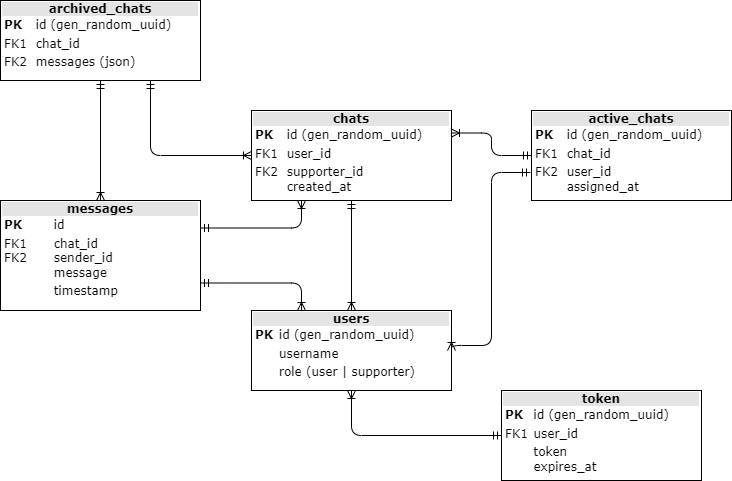

The diagram above was exported from draw.io. Its source (the exported page's mxGraphModel, read from the mxfile embedded in the PNG):
<mxGraphModel dx="2074" dy="836" grid="1" gridSize="10" guides="1" tooltips="1" connect="1" arrows="1" fold="1" page="1" pageScale="1" pageWidth="1169" pageHeight="827" background="none" math="0" shadow="0">
  <root>
    <mxCell id="0" />
    <mxCell id="1" parent="0" />
    <mxCell id="2ed32ef02a7f4228-1" value="&lt;div style=&quot;text-align: center; box-sizing: border-box; width: 100%; background-image: initial; background-position: initial; background-size: initial; background-repeat: initial; background-attachment: initial; background-origin: initial; background-clip: initial; padding: 2px;&quot;&gt;&lt;div style=&quot;background-color: light-dark(rgb(228, 228, 228), rgb(228, 228, 228));&quot;&gt;&lt;b style=&quot;color: light-dark(rgb(0, 0, 0), rgb(255, 255, 255));&quot;&gt;chats&lt;/b&gt;&lt;/div&gt;&lt;table style=&quot;background-color: transparent; color: light-dark(rgb(0, 0, 0), rgb(255, 255, 255)); font-size: 1em; text-align: left; width: 100%;&quot; cellpadding=&quot;2&quot; cellspacing=&quot;0&quot;&gt;&lt;tbody&gt;&lt;tr&gt;&lt;td&gt;&lt;b&gt;PK&lt;/b&gt;&lt;/td&gt;&lt;td&gt;id (gen_random_uuid)&lt;/td&gt;&lt;/tr&gt;&lt;tr&gt;&lt;td&gt;FK1&lt;/td&gt;&lt;td&gt;user_id&lt;/td&gt;&lt;/tr&gt;&lt;tr&gt;&lt;td&gt;FK2&lt;br&gt;&lt;br&gt;&lt;/td&gt;&lt;td&gt;supporter_id&lt;br&gt;created_at&lt;/td&gt;&lt;/tr&gt;&lt;/tbody&gt;&lt;/table&gt;&lt;/div&gt;" style="verticalAlign=top;align=left;overflow=fill;html=1;rounded=0;shadow=0;comic=0;labelBackgroundColor=none;strokeWidth=1;fontFamily=Verdana;fontSize=12;strokeColor=default;" parent="1" vertex="1">
      <mxGeometry x="330" y="160" width="200" height="90" as="geometry" />
    </mxCell>
    <mxCell id="2ed32ef02a7f4228-5" value="&lt;div style=&quot;box-sizing: border-box; width: 100%; background-image: initial; background-position: initial; background-size: initial; background-repeat: initial; background-attachment: initial; background-origin: initial; background-clip: initial; padding: 2px;&quot;&gt;&lt;div style=&quot;background-color: light-dark(rgb(228, 228, 228), rgb(228, 228, 228)); text-align: center;&quot;&gt;&lt;b style=&quot;color: light-dark(rgb(0, 0, 0), rgb(255, 255, 255));&quot;&gt;users&lt;/b&gt;&lt;/div&gt;&lt;div style=&quot;text-align: center;&quot;&gt;&lt;table style=&quot;color: light-dark(rgb(0, 0, 0), rgb(255, 255, 255)); font-size: 1em; text-align: left; background-color: transparent; width: 176px;&quot; cellpadding=&quot;2&quot; cellspacing=&quot;0&quot;&gt;&lt;tbody&gt;&lt;tr&gt;&lt;td&gt;&lt;b&gt;PK&lt;/b&gt;&lt;/td&gt;&lt;td&gt;id (gen_random_uuid)&lt;/td&gt;&lt;/tr&gt;&lt;tr&gt;&lt;td&gt;&lt;br&gt;&lt;/td&gt;&lt;td&gt;username&lt;/td&gt;&lt;/tr&gt;&lt;tr&gt;&lt;td&gt;&lt;/td&gt;&lt;td&gt;role (user | supporter)&lt;/td&gt;&lt;/tr&gt;&lt;/tbody&gt;&lt;/table&gt;&lt;/div&gt;&lt;/div&gt;" style="verticalAlign=top;align=left;overflow=fill;html=1;rounded=0;shadow=0;comic=0;labelBackgroundColor=none;strokeWidth=1;fontFamily=Verdana;fontSize=12" parent="1" vertex="1">
      <mxGeometry x="330" y="360" width="200" height="80" as="geometry" />
    </mxCell>
    <mxCell id="2ed32ef02a7f4228-13" value="" style="edgeStyle=orthogonalEdgeStyle;html=1;endArrow=ERoneToMany;startArrow=ERmandOne;labelBackgroundColor=none;fontFamily=Verdana;fontSize=12;align=left;exitX=0.5;exitY=1;entryX=0.5;entryY=0;" parent="1" source="2ed32ef02a7f4228-1" target="2ed32ef02a7f4228-5" edge="1">
      <mxGeometry width="100" height="100" relative="1" as="geometry">
        <mxPoint x="640" y="500" as="sourcePoint" />
        <mxPoint x="740" y="400" as="targetPoint" />
      </mxGeometry>
    </mxCell>
    <mxCell id="D89_RUFs2S8SaT67WLMn-1" value="&lt;div style=&quot;box-sizing: border-box; width: 100%; background-image: initial; background-position: initial; background-size: initial; background-repeat: initial; background-attachment: initial; background-origin: initial; background-clip: initial; padding: 2px;&quot;&gt;&lt;div style=&quot;background-color: light-dark(rgb(228, 228, 228), rgb(228, 228, 228)); text-align: center;&quot;&gt;&lt;b style=&quot;color: light-dark(rgb(0, 0, 0), rgb(255, 255, 255));&quot;&gt;messages&lt;/b&gt;&lt;/div&gt;&lt;div style=&quot;text-align: center;&quot;&gt;&lt;table style=&quot;color: light-dark(rgb(0, 0, 0), rgb(255, 255, 255)); font-size: 1em; text-align: left; background-color: transparent; width: 176px;&quot; cellpadding=&quot;2&quot; cellspacing=&quot;0&quot;&gt;&lt;tbody&gt;&lt;tr&gt;&lt;td&gt;&lt;b&gt;PK&lt;/b&gt;&lt;/td&gt;&lt;td&gt;id&lt;/td&gt;&lt;/tr&gt;&lt;tr&gt;&lt;td&gt;FK1&lt;br&gt;FK2&lt;br&gt;&lt;br&gt;&lt;/td&gt;&lt;td&gt;chat_id&lt;br&gt;sender_id&lt;br&gt;message&lt;/td&gt;&lt;/tr&gt;&lt;tr&gt;&lt;td&gt;&lt;br&gt;&lt;/td&gt;&lt;td&gt;timestamp&lt;/td&gt;&lt;/tr&gt;&lt;/tbody&gt;&lt;/table&gt;&lt;/div&gt;&lt;/div&gt;" style="verticalAlign=top;align=left;overflow=fill;html=1;rounded=0;shadow=0;comic=0;labelBackgroundColor=none;strokeWidth=1;fontFamily=Verdana;fontSize=12" parent="1" vertex="1">
      <mxGeometry x="79" y="250" width="200" height="110" as="geometry" />
    </mxCell>
    <mxCell id="D89_RUFs2S8SaT67WLMn-2" value="" style="edgeStyle=orthogonalEdgeStyle;html=1;endArrow=ERoneToMany;startArrow=ERmandOne;labelBackgroundColor=none;fontFamily=Verdana;fontSize=12;align=left;exitX=1;exitY=0.75;entryX=0.25;entryY=0;exitDx=0;exitDy=0;entryDx=0;entryDy=0;" parent="1" source="D89_RUFs2S8SaT67WLMn-1" target="2ed32ef02a7f4228-5" edge="1">
      <mxGeometry width="100" height="100" relative="1" as="geometry">
        <mxPoint x="600" y="390" as="sourcePoint" />
        <mxPoint x="600" y="490" as="targetPoint" />
      </mxGeometry>
    </mxCell>
    <mxCell id="D89_RUFs2S8SaT67WLMn-3" value="" style="edgeStyle=orthogonalEdgeStyle;html=1;endArrow=ERoneToMany;startArrow=ERmandOne;labelBackgroundColor=none;fontFamily=Verdana;fontSize=12;align=left;entryX=0.25;entryY=1;entryDx=0;entryDy=0;exitX=1;exitY=0.25;exitDx=0;exitDy=0;" parent="1" source="D89_RUFs2S8SaT67WLMn-1" target="2ed32ef02a7f4228-1" edge="1">
      <mxGeometry width="100" height="100" relative="1" as="geometry">
        <mxPoint x="280" y="280" as="sourcePoint" />
        <mxPoint x="490" y="360" as="targetPoint" />
      </mxGeometry>
    </mxCell>
    <mxCell id="hcEItiHYpgVCn7rFJ3Qn-1" value="&lt;div style=&quot;text-align: center; box-sizing: border-box; width: 100%; background-image: initial; background-position: initial; background-size: initial; background-repeat: initial; background-attachment: initial; background-origin: initial; background-clip: initial; padding: 2px;&quot;&gt;&lt;div style=&quot;background-color: light-dark(rgb(228, 228, 228), rgb(228, 228, 228));&quot;&gt;&lt;b style=&quot;color: light-dark(rgb(0, 0, 0), rgb(255, 255, 255));&quot;&gt;active_chats&lt;/b&gt;&lt;/div&gt;&lt;table style=&quot;background-color: transparent; color: light-dark(rgb(0, 0, 0), rgb(255, 255, 255)); font-size: 1em; text-align: left; width: 100%;&quot; cellpadding=&quot;2&quot; cellspacing=&quot;0&quot;&gt;&lt;tbody&gt;&lt;tr&gt;&lt;td&gt;&lt;b&gt;PK&lt;/b&gt;&lt;/td&gt;&lt;td&gt;id (gen_random_uuid)&lt;/td&gt;&lt;/tr&gt;&lt;tr&gt;&lt;td&gt;FK1&lt;/td&gt;&lt;td&gt;chat_id&lt;/td&gt;&lt;/tr&gt;&lt;tr&gt;&lt;td&gt;FK2&lt;br&gt;&lt;br&gt;&lt;/td&gt;&lt;td&gt;user_id&lt;br&gt;assigned_at&lt;/td&gt;&lt;/tr&gt;&lt;/tbody&gt;&lt;/table&gt;&lt;/div&gt;" style="verticalAlign=top;align=left;overflow=fill;html=1;rounded=0;shadow=0;comic=0;labelBackgroundColor=none;strokeWidth=1;fontFamily=Verdana;fontSize=12;strokeColor=default;" vertex="1" parent="1">
      <mxGeometry x="610" y="160" width="200" height="90" as="geometry" />
    </mxCell>
    <mxCell id="hcEItiHYpgVCn7rFJ3Qn-2" value="" style="edgeStyle=orthogonalEdgeStyle;html=1;endArrow=ERoneToMany;startArrow=ERmandOne;labelBackgroundColor=none;fontFamily=Verdana;fontSize=12;align=left;exitX=0;exitY=0.5;entryX=1;entryY=0.25;exitDx=0;exitDy=0;entryDx=0;entryDy=0;" edge="1" parent="1" source="hcEItiHYpgVCn7rFJ3Qn-1" target="2ed32ef02a7f4228-1">
      <mxGeometry width="100" height="100" relative="1" as="geometry">
        <mxPoint x="720" y="400" as="sourcePoint" />
        <mxPoint x="720" y="500" as="targetPoint" />
        <Array as="points">
          <mxPoint x="570" y="205" />
          <mxPoint x="570" y="183" />
        </Array>
      </mxGeometry>
    </mxCell>
    <mxCell id="hcEItiHYpgVCn7rFJ3Qn-3" value="" style="edgeStyle=orthogonalEdgeStyle;html=1;endArrow=ERoneToMany;startArrow=ERmandOne;labelBackgroundColor=none;fontFamily=Verdana;fontSize=12;align=left;exitX=-0.005;exitY=0.689;entryX=1;entryY=0.5;entryDx=0;entryDy=0;exitDx=0;exitDy=0;exitPerimeter=0;" edge="1" parent="1" source="hcEItiHYpgVCn7rFJ3Qn-1" target="2ed32ef02a7f4228-5">
      <mxGeometry width="100" height="100" relative="1" as="geometry">
        <mxPoint x="670" y="520" as="sourcePoint" />
        <mxPoint x="770" y="550" as="targetPoint" />
        <Array as="points">
          <mxPoint x="570" y="222" />
          <mxPoint x="570" y="395" />
        </Array>
      </mxGeometry>
    </mxCell>
    <mxCell id="hcEItiHYpgVCn7rFJ3Qn-4" value="&lt;div style=&quot;box-sizing: border-box; width: 100%; background-image: initial; background-position: initial; background-size: initial; background-repeat: initial; background-attachment: initial; background-origin: initial; background-clip: initial; padding: 2px;&quot;&gt;&lt;div style=&quot;background-color: light-dark(rgb(228, 228, 228), rgb(228, 228, 228)); text-align: center;&quot;&gt;&lt;b&gt;token&lt;/b&gt;&lt;/div&gt;&lt;div style=&quot;text-align: center;&quot;&gt;&lt;table style=&quot;color: light-dark(rgb(0, 0, 0), rgb(255, 255, 255)); font-size: 1em; text-align: left; background-color: transparent; width: 176px;&quot; cellpadding=&quot;2&quot; cellspacing=&quot;0&quot;&gt;&lt;tbody&gt;&lt;tr&gt;&lt;td&gt;&lt;b&gt;PK&lt;/b&gt;&lt;/td&gt;&lt;td&gt;id (gen_random_uuid)&lt;/td&gt;&lt;/tr&gt;&lt;tr&gt;&lt;td&gt;FK1&lt;/td&gt;&lt;td&gt;user_id&lt;/td&gt;&lt;/tr&gt;&lt;tr&gt;&lt;td&gt;&lt;/td&gt;&lt;td&gt;token&lt;br&gt;expires_at&lt;/td&gt;&lt;/tr&gt;&lt;/tbody&gt;&lt;/table&gt;&lt;/div&gt;&lt;/div&gt;" style="verticalAlign=top;align=left;overflow=fill;html=1;rounded=0;shadow=0;comic=0;labelBackgroundColor=none;strokeWidth=1;fontFamily=Verdana;fontSize=12" vertex="1" parent="1">
      <mxGeometry x="580" y="440" width="200" height="90" as="geometry" />
    </mxCell>
    <mxCell id="hcEItiHYpgVCn7rFJ3Qn-5" value="" style="edgeStyle=orthogonalEdgeStyle;html=1;endArrow=ERoneToMany;startArrow=ERmandOne;labelBackgroundColor=none;fontFamily=Verdana;fontSize=12;align=left;exitX=0;exitY=0.5;entryX=0.5;entryY=1;entryDx=0;entryDy=0;exitDx=0;exitDy=0;" edge="1" parent="1" source="hcEItiHYpgVCn7rFJ3Qn-4" target="2ed32ef02a7f4228-5">
      <mxGeometry width="100" height="100" relative="1" as="geometry">
        <mxPoint x="640" y="444" as="sourcePoint" />
        <mxPoint x="640" y="544" as="targetPoint" />
      </mxGeometry>
    </mxCell>
    <mxCell id="hcEItiHYpgVCn7rFJ3Qn-6" value="&lt;div style=&quot;text-align: center; box-sizing: border-box; width: 100%; background-image: initial; background-position: initial; background-size: initial; background-repeat: initial; background-attachment: initial; background-origin: initial; background-clip: initial; padding: 2px;&quot;&gt;&lt;div style=&quot;background-color: light-dark(rgb(228, 228, 228), rgb(228, 228, 228));&quot;&gt;&lt;b style=&quot;color: light-dark(rgb(0, 0, 0), rgb(255, 255, 255));&quot;&gt;archived_chats&lt;/b&gt;&lt;/div&gt;&lt;table style=&quot;background-color: transparent; color: light-dark(rgb(0, 0, 0), rgb(255, 255, 255)); font-size: 1em; text-align: left; width: 100%;&quot; cellpadding=&quot;2&quot; cellspacing=&quot;0&quot;&gt;&lt;tbody&gt;&lt;tr&gt;&lt;td&gt;&lt;b&gt;PK&lt;/b&gt;&lt;/td&gt;&lt;td&gt;id (gen_random_uuid)&lt;/td&gt;&lt;/tr&gt;&lt;tr&gt;&lt;td&gt;FK1&lt;/td&gt;&lt;td&gt;chat_id&lt;/td&gt;&lt;/tr&gt;&lt;tr&gt;&lt;td&gt;FK2&lt;br&gt;&lt;/td&gt;&lt;td&gt;messages (json)&lt;/td&gt;&lt;/tr&gt;&lt;/tbody&gt;&lt;/table&gt;&lt;/div&gt;" style="verticalAlign=top;align=left;overflow=fill;html=1;rounded=0;shadow=0;comic=0;labelBackgroundColor=none;strokeWidth=1;fontFamily=Verdana;fontSize=12;strokeColor=default;" vertex="1" parent="1">
      <mxGeometry x="79" y="50" width="200" height="80" as="geometry" />
    </mxCell>
    <mxCell id="hcEItiHYpgVCn7rFJ3Qn-7" value="" style="edgeStyle=orthogonalEdgeStyle;html=1;endArrow=ERoneToMany;startArrow=ERmandOne;labelBackgroundColor=none;fontFamily=Verdana;fontSize=12;align=left;exitX=0.75;exitY=1;entryX=0;entryY=0.5;exitDx=0;exitDy=0;entryDx=0;entryDy=0;" edge="1" parent="1" source="hcEItiHYpgVCn7rFJ3Qn-6" target="2ed32ef02a7f4228-1">
      <mxGeometry width="100" height="100" relative="1" as="geometry">
        <mxPoint x="940" y="530" as="sourcePoint" />
        <mxPoint x="940" y="630" as="targetPoint" />
      </mxGeometry>
    </mxCell>
    <mxCell id="hcEItiHYpgVCn7rFJ3Qn-8" value="" style="edgeStyle=orthogonalEdgeStyle;html=1;endArrow=ERoneToMany;startArrow=ERmandOne;labelBackgroundColor=none;fontFamily=Verdana;fontSize=12;align=left;exitX=0.5;exitY=1;entryX=0.5;entryY=0;exitDx=0;exitDy=0;entryDx=0;entryDy=0;" edge="1" parent="1" source="hcEItiHYpgVCn7rFJ3Qn-6" target="D89_RUFs2S8SaT67WLMn-1">
      <mxGeometry width="100" height="100" relative="1" as="geometry">
        <mxPoint x="240" y="130" as="sourcePoint" />
        <mxPoint x="340" y="215" as="targetPoint" />
      </mxGeometry>
    </mxCell>
    <mxCell id="hcEItiHYpgVCn7rFJ3Qn-9" style="edgeStyle=orthogonalEdgeStyle;rounded=0;orthogonalLoop=1;jettySize=auto;html=1;exitX=0.5;exitY=1;exitDx=0;exitDy=0;" edge="1" parent="1" source="2ed32ef02a7f4228-5" target="2ed32ef02a7f4228-5">
      <mxGeometry relative="1" as="geometry" />
    </mxCell>
  </root>
</mxGraphModel>